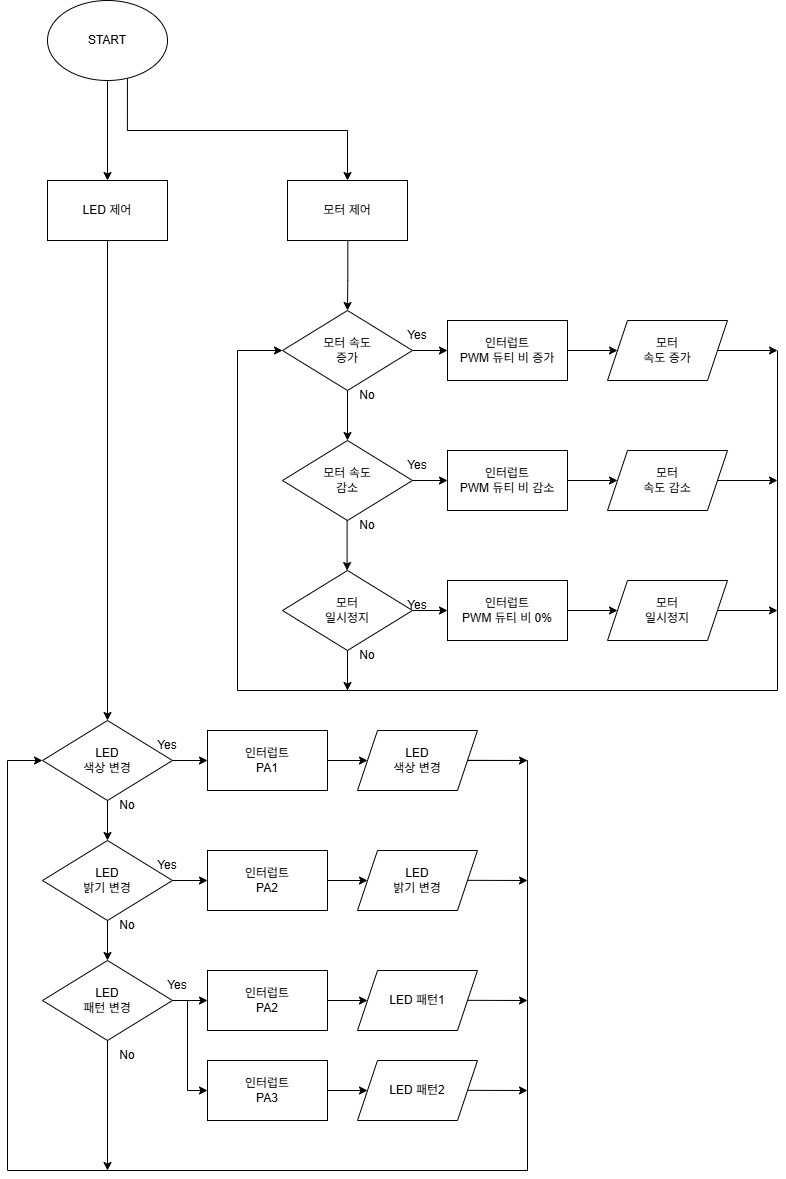

The diagram above was exported from draw.io. Its source (the exported page's mxGraphModel, read from the mxfile embedded in the PNG):
<mxGraphModel dx="1665" dy="777" grid="1" gridSize="10" guides="1" tooltips="1" connect="1" arrows="1" fold="1" page="1" pageScale="1" pageWidth="1169" pageHeight="1654" math="0" shadow="0">
  <root>
    <mxCell id="0" />
    <mxCell id="1" parent="0" />
    <mxCell id="E0XbYRPBbgLEXfHRAXaD-2" parent="1" style="ellipse;whiteSpace=wrap;html=1;" value="START" vertex="1">
      <mxGeometry height="80" width="120" x="240" y="90" as="geometry" />
    </mxCell>
    <mxCell id="sen-mgCPfVpTNAT3daiY-12" edge="1" parent="1" source="E0XbYRPBbgLEXfHRAXaD-2" style="edgeStyle=orthogonalEdgeStyle;rounded=0;orthogonalLoop=1;jettySize=auto;html=1;exitX=0.5;exitY=1;exitDx=0;exitDy=0;" target="sen-mgCPfVpTNAT3daiY-11" value="">
      <mxGeometry relative="1" as="geometry">
        <mxPoint x="300" y="190" as="sourcePoint" />
      </mxGeometry>
    </mxCell>
    <mxCell id="sen-mgCPfVpTNAT3daiY-13" edge="1" parent="1" source="E0XbYRPBbgLEXfHRAXaD-2" style="edgeStyle=orthogonalEdgeStyle;rounded=0;orthogonalLoop=1;jettySize=auto;html=1;exitX=0.666;exitY=0.976;exitDx=0;exitDy=0;exitPerimeter=0;entryX=0.5;entryY=0;entryDx=0;entryDy=0;" target="sen-mgCPfVpTNAT3daiY-14">
      <mxGeometry relative="1" as="geometry">
        <Array as="points">
          <mxPoint x="320" y="220" />
          <mxPoint x="540" y="220" />
        </Array>
        <mxPoint x="330" y="190" as="sourcePoint" />
        <mxPoint x="490" y="270" as="targetPoint" />
      </mxGeometry>
    </mxCell>
    <mxCell id="sen-mgCPfVpTNAT3daiY-6" edge="1" parent="1" source="sen-mgCPfVpTNAT3daiY-3" style="edgeStyle=orthogonalEdgeStyle;rounded=0;orthogonalLoop=1;jettySize=auto;html=1;entryX=0;entryY=0.5;entryDx=0;entryDy=0;" target="oHJoNUbS2Bl3MOflY3EX-9" value="">
      <mxGeometry relative="1" as="geometry">
        <mxPoint x="640" y="440" as="targetPoint" />
      </mxGeometry>
    </mxCell>
    <mxCell id="sen-mgCPfVpTNAT3daiY-8" edge="1" parent="1" source="sen-mgCPfVpTNAT3daiY-3" style="edgeStyle=orthogonalEdgeStyle;rounded=0;orthogonalLoop=1;jettySize=auto;html=1;entryX=0.5;entryY=0;entryDx=0;entryDy=0;" target="oHJoNUbS2Bl3MOflY3EX-7" value="">
      <mxGeometry relative="1" as="geometry">
        <mxPoint x="490" y="530" as="targetPoint" />
      </mxGeometry>
    </mxCell>
    <mxCell id="sen-mgCPfVpTNAT3daiY-3" parent="1" style="rhombus;whiteSpace=wrap;html=1;" value="모터 속도&lt;br&gt;&lt;div&gt;증가&lt;/div&gt;" vertex="1">
      <mxGeometry height="80" width="130" x="475" y="400" as="geometry" />
    </mxCell>
    <mxCell id="sen-mgCPfVpTNAT3daiY-33" edge="1" parent="1" style="edgeStyle=orthogonalEdgeStyle;rounded=0;orthogonalLoop=1;jettySize=auto;html=1;exitX=1;exitY=0.5;exitDx=0;exitDy=0;entryX=0;entryY=0.5;entryDx=0;entryDy=0;" target="oHJoNUbS2Bl3MOflY3EX-31" value="">
      <mxGeometry relative="1" as="geometry">
        <mxPoint x="740" y="440" as="sourcePoint" />
        <mxPoint x="800" y="440" as="targetPoint" />
      </mxGeometry>
    </mxCell>
    <mxCell id="sen-mgCPfVpTNAT3daiY-41" edge="1" parent="1" style="edgeStyle=orthogonalEdgeStyle;rounded=0;orthogonalLoop=1;jettySize=auto;html=1;entryX=0.5;entryY=0;entryDx=0;entryDy=0;" value="">
      <mxGeometry relative="1" as="geometry">
        <mxPoint x="539.6" y="590" as="sourcePoint" />
        <mxPoint x="539.6" y="660" as="targetPoint" />
      </mxGeometry>
    </mxCell>
    <mxCell id="oHJoNUbS2Bl3MOflY3EX-21" edge="1" parent="1" source="sen-mgCPfVpTNAT3daiY-9" style="edgeStyle=orthogonalEdgeStyle;rounded=0;orthogonalLoop=1;jettySize=auto;html=1;entryX=0;entryY=0.5;entryDx=0;entryDy=0;" target="oHJoNUbS2Bl3MOflY3EX-32">
      <mxGeometry relative="1" as="geometry">
        <Array as="points" />
        <mxPoint x="780" y="570" as="targetPoint" />
      </mxGeometry>
    </mxCell>
    <mxCell id="sen-mgCPfVpTNAT3daiY-9" parent="1" style="shape=parallelogram;perimeter=parallelogramPerimeter;whiteSpace=wrap;html=1;fixedSize=1;size=-70;" value="&lt;div&gt;인터럽트&lt;/div&gt;PWM 듀티 비 감소" vertex="1">
      <mxGeometry height="60" width="120" x="640" y="540" as="geometry" />
    </mxCell>
    <mxCell id="sen-mgCPfVpTNAT3daiY-25" edge="1" parent="1" source="sen-mgCPfVpTNAT3daiY-11" style="edgeStyle=orthogonalEdgeStyle;rounded=0;orthogonalLoop=1;jettySize=auto;html=1;" value="">
      <mxGeometry relative="1" as="geometry">
        <mxPoint x="300" y="810" as="targetPoint" />
      </mxGeometry>
    </mxCell>
    <mxCell id="sen-mgCPfVpTNAT3daiY-11" parent="1" style="whiteSpace=wrap;html=1;" value="LED 제어" vertex="1">
      <mxGeometry height="60" width="120" x="240" y="270" as="geometry" />
    </mxCell>
    <mxCell id="sen-mgCPfVpTNAT3daiY-16" edge="1" parent="1" style="edgeStyle=orthogonalEdgeStyle;rounded=0;orthogonalLoop=1;jettySize=auto;html=1;" value="">
      <mxGeometry relative="1" as="geometry">
        <Array as="points">
          <mxPoint x="540.28" y="370" />
          <mxPoint x="540.28" y="370" />
        </Array>
        <mxPoint x="540.3144827586207" y="330" as="sourcePoint" />
        <mxPoint x="540" y="400" as="targetPoint" />
      </mxGeometry>
    </mxCell>
    <mxCell id="sen-mgCPfVpTNAT3daiY-14" parent="1" style="whiteSpace=wrap;html=1;" value="모터 제어" vertex="1">
      <mxGeometry height="60" width="120" x="480" y="270" as="geometry" />
    </mxCell>
    <mxCell id="sen-mgCPfVpTNAT3daiY-29" parent="1" style="text;html=1;whiteSpace=wrap;strokeColor=none;fillColor=none;align=center;verticalAlign=middle;rounded=0;" value="No" vertex="1">
      <mxGeometry height="30" width="60" x="530" y="470" as="geometry" />
    </mxCell>
    <mxCell id="sen-mgCPfVpTNAT3daiY-30" parent="1" style="text;html=1;whiteSpace=wrap;strokeColor=none;fillColor=none;align=center;verticalAlign=middle;rounded=0;" value="Yes" vertex="1">
      <mxGeometry height="30" width="60" x="580" y="410" as="geometry" />
    </mxCell>
    <mxCell id="sen-mgCPfVpTNAT3daiY-34" parent="1" style="text;html=1;whiteSpace=wrap;strokeColor=none;fillColor=none;align=center;verticalAlign=middle;rounded=0;" value="No" vertex="1">
      <mxGeometry height="30" width="60" x="530" y="600" as="geometry" />
    </mxCell>
    <mxCell id="sen-mgCPfVpTNAT3daiY-35" parent="1" style="text;html=1;whiteSpace=wrap;strokeColor=none;fillColor=none;align=center;verticalAlign=middle;rounded=0;" value="Yes" vertex="1">
      <mxGeometry height="30" width="60" x="580" y="540" as="geometry" />
    </mxCell>
    <mxCell id="oHJoNUbS2Bl3MOflY3EX-1" edge="1" parent="1" style="edgeStyle=orthogonalEdgeStyle;rounded=0;orthogonalLoop=1;jettySize=auto;html=1;entryX=0;entryY=0.5;entryDx=0;entryDy=0;" target="sen-mgCPfVpTNAT3daiY-3">
      <mxGeometry relative="1" as="geometry">
        <Array as="points">
          <mxPoint x="540" y="710" />
          <mxPoint x="540" y="780" />
          <mxPoint x="430" y="780" />
          <mxPoint x="430" y="440" />
        </Array>
        <mxPoint x="490.0476190476188" y="710" as="sourcePoint" />
        <mxPoint x="390" y="310" as="targetPoint" />
      </mxGeometry>
    </mxCell>
    <mxCell id="oHJoNUbS2Bl3MOflY3EX-12" edge="1" parent="1" source="oHJoNUbS2Bl3MOflY3EX-7" style="edgeStyle=orthogonalEdgeStyle;rounded=0;orthogonalLoop=1;jettySize=auto;html=1;entryX=0;entryY=0.5;entryDx=0;entryDy=0;" target="sen-mgCPfVpTNAT3daiY-9">
      <mxGeometry relative="1" as="geometry">
        <mxPoint x="610" y="570" as="targetPoint" />
      </mxGeometry>
    </mxCell>
    <mxCell id="oHJoNUbS2Bl3MOflY3EX-7" parent="1" style="rhombus;whiteSpace=wrap;html=1;" value="모터 속도&lt;br&gt;&lt;div&gt;감소&lt;/div&gt;" vertex="1">
      <mxGeometry height="80" width="130" x="475" y="530" as="geometry" />
    </mxCell>
    <mxCell id="oHJoNUbS2Bl3MOflY3EX-16" edge="1" parent="1" source="oHJoNUbS2Bl3MOflY3EX-8" style="edgeStyle=orthogonalEdgeStyle;rounded=0;orthogonalLoop=1;jettySize=auto;html=1;entryX=0;entryY=0.5;entryDx=0;entryDy=0;" target="oHJoNUbS2Bl3MOflY3EX-17" value="">
      <mxGeometry relative="1" as="geometry">
        <Array as="points" />
        <mxPoint x="600" y="700" as="targetPoint" />
      </mxGeometry>
    </mxCell>
    <mxCell id="oHJoNUbS2Bl3MOflY3EX-8" parent="1" style="rhombus;whiteSpace=wrap;html=1;" value="모터&lt;br&gt;&lt;div&gt;일시정지&lt;/div&gt;" vertex="1">
      <mxGeometry height="80" width="130" x="475" y="660" as="geometry" />
    </mxCell>
    <mxCell id="oHJoNUbS2Bl3MOflY3EX-9" parent="1" style="shape=parallelogram;perimeter=parallelogramPerimeter;whiteSpace=wrap;html=1;fixedSize=1;size=-110;" value="&lt;div&gt;&lt;span style=&quot;background-color: transparent; color: light-dark(rgb(0, 0, 0), rgb(255, 255, 255));&quot;&gt;인터럽트&lt;/span&gt;&lt;/div&gt;&lt;span style=&quot;background-color: transparent; color: light-dark(rgb(0, 0, 0), rgb(255, 255, 255));&quot;&gt;PWM 듀티 비 증가&lt;/span&gt;" vertex="1">
      <mxGeometry height="60" width="120" x="640" y="410" as="geometry" />
    </mxCell>
    <mxCell id="oHJoNUbS2Bl3MOflY3EX-22" edge="1" parent="1" source="oHJoNUbS2Bl3MOflY3EX-17" style="edgeStyle=orthogonalEdgeStyle;rounded=0;orthogonalLoop=1;jettySize=auto;html=1;entryX=0;entryY=0.5;entryDx=0;entryDy=0;" target="oHJoNUbS2Bl3MOflY3EX-34">
      <mxGeometry relative="1" as="geometry">
        <mxPoint x="780" y="700" as="targetPoint" />
      </mxGeometry>
    </mxCell>
    <mxCell id="oHJoNUbS2Bl3MOflY3EX-17" parent="1" style="shape=parallelogram;perimeter=parallelogramPerimeter;whiteSpace=wrap;html=1;fixedSize=1;size=-40;" value="&lt;div&gt;인터럽트&lt;/div&gt;PWM 듀티 비 0%" vertex="1">
      <mxGeometry height="60" width="120" x="640" y="670" as="geometry" />
    </mxCell>
    <mxCell id="oHJoNUbS2Bl3MOflY3EX-25" edge="1" parent="1" style="edgeStyle=orthogonalEdgeStyle;rounded=0;orthogonalLoop=1;jettySize=auto;html=1;">
      <mxGeometry relative="1" as="geometry">
        <mxPoint x="900" y="570" as="sourcePoint" />
        <mxPoint x="970" y="570" as="targetPoint" />
      </mxGeometry>
    </mxCell>
    <mxCell id="oHJoNUbS2Bl3MOflY3EX-19" parent="1" style="text;html=1;whiteSpace=wrap;strokeColor=none;fillColor=none;align=center;verticalAlign=middle;rounded=0;" value="Yes" vertex="1">
      <mxGeometry height="30" width="60" x="580" y="680" as="geometry" />
    </mxCell>
    <mxCell id="oHJoNUbS2Bl3MOflY3EX-20" parent="1" style="text;html=1;whiteSpace=wrap;strokeColor=none;fillColor=none;align=center;verticalAlign=middle;rounded=0;" value="No" vertex="1">
      <mxGeometry height="30" width="60" x="530" y="730" as="geometry" />
    </mxCell>
    <mxCell id="oHJoNUbS2Bl3MOflY3EX-28" edge="1" parent="1" source="oHJoNUbS2Bl3MOflY3EX-31" style="endArrow=classic;html=1;rounded=0;" value="">
      <mxGeometry height="50" relative="1" width="50" as="geometry">
        <mxPoint x="900" y="440" as="sourcePoint" />
        <mxPoint x="970" y="440" as="targetPoint" />
      </mxGeometry>
    </mxCell>
    <mxCell id="oHJoNUbS2Bl3MOflY3EX-32" parent="1" style="shape=parallelogram;perimeter=parallelogramPerimeter;whiteSpace=wrap;html=1;fixedSize=1;" value="모터&lt;div&gt;속도 감소&lt;/div&gt;" vertex="1">
      <mxGeometry height="60" width="120" x="800" y="540" as="geometry" />
    </mxCell>
    <mxCell id="oHJoNUbS2Bl3MOflY3EX-35" edge="1" parent="1" source="oHJoNUbS2Bl3MOflY3EX-34" style="edgeStyle=orthogonalEdgeStyle;rounded=0;orthogonalLoop=1;jettySize=auto;html=1;">
      <mxGeometry relative="1" as="geometry">
        <mxPoint x="970" y="700" as="targetPoint" />
      </mxGeometry>
    </mxCell>
    <mxCell id="oHJoNUbS2Bl3MOflY3EX-34" parent="1" style="shape=parallelogram;perimeter=parallelogramPerimeter;whiteSpace=wrap;html=1;fixedSize=1;" value="모터&lt;div&gt;일시정지&lt;/div&gt;" vertex="1">
      <mxGeometry height="60" width="120" x="800" y="670" as="geometry" />
    </mxCell>
    <mxCell id="oHJoNUbS2Bl3MOflY3EX-37" edge="1" parent="1" style="endArrow=classic;html=1;rounded=0;" value="">
      <mxGeometry height="50" relative="1" width="50" as="geometry">
        <mxPoint x="540" y="740" as="sourcePoint" />
        <mxPoint x="540" y="780" as="targetPoint" />
      </mxGeometry>
    </mxCell>
    <mxCell id="oHJoNUbS2Bl3MOflY3EX-38" edge="1" parent="1" style="endArrow=none;html=1;rounded=0;" value="">
      <mxGeometry height="50" relative="1" width="50" as="geometry">
        <Array as="points">
          <mxPoint x="970" y="780" />
        </Array>
        <mxPoint x="540" y="780" as="sourcePoint" />
        <mxPoint x="970" y="440" as="targetPoint" />
      </mxGeometry>
    </mxCell>
    <mxCell id="oHJoNUbS2Bl3MOflY3EX-39" edge="1" parent="1" style="endArrow=classic;html=1;rounded=0;" target="oHJoNUbS2Bl3MOflY3EX-31" value="">
      <mxGeometry height="50" relative="1" width="50" as="geometry">
        <mxPoint x="900" y="440" as="sourcePoint" />
        <mxPoint x="970" y="440" as="targetPoint" />
      </mxGeometry>
    </mxCell>
    <mxCell id="oHJoNUbS2Bl3MOflY3EX-31" parent="1" style="shape=parallelogram;perimeter=parallelogramPerimeter;whiteSpace=wrap;html=1;fixedSize=1;" value="모터&lt;div&gt;속도 증가&lt;/div&gt;" vertex="1">
      <mxGeometry height="60" width="120" x="800" y="410" as="geometry" />
    </mxCell>
    <mxCell id="oHJoNUbS2Bl3MOflY3EX-42" edge="1" parent="1" source="oHJoNUbS2Bl3MOflY3EX-40" style="edgeStyle=orthogonalEdgeStyle;rounded=0;orthogonalLoop=1;jettySize=auto;html=1;" target="oHJoNUbS2Bl3MOflY3EX-41" value="">
      <mxGeometry relative="1" as="geometry" />
    </mxCell>
    <mxCell id="oHJoNUbS2Bl3MOflY3EX-44" edge="1" parent="1" source="oHJoNUbS2Bl3MOflY3EX-40" style="edgeStyle=orthogonalEdgeStyle;rounded=0;orthogonalLoop=1;jettySize=auto;html=1;" target="oHJoNUbS2Bl3MOflY3EX-43" value="">
      <mxGeometry relative="1" as="geometry" />
    </mxCell>
    <mxCell id="oHJoNUbS2Bl3MOflY3EX-40" parent="1" style="rhombus;whiteSpace=wrap;html=1;" value="LED&lt;div&gt;색상 변경&lt;/div&gt;" vertex="1">
      <mxGeometry height="80" width="130" x="235" y="810" as="geometry" />
    </mxCell>
    <mxCell id="oHJoNUbS2Bl3MOflY3EX-52" edge="1" parent="1" source="oHJoNUbS2Bl3MOflY3EX-41" style="edgeStyle=orthogonalEdgeStyle;rounded=0;orthogonalLoop=1;jettySize=auto;html=1;" target="oHJoNUbS2Bl3MOflY3EX-51" value="">
      <mxGeometry relative="1" as="geometry" />
    </mxCell>
    <mxCell id="oHJoNUbS2Bl3MOflY3EX-41" parent="1" style="shape=parallelogram;perimeter=parallelogramPerimeter;whiteSpace=wrap;html=1;fixedSize=1;size=-50;" value="인터럽트&lt;div&gt;PA1&lt;/div&gt;" vertex="1">
      <mxGeometry height="60" width="120" x="400" y="820" as="geometry" />
    </mxCell>
    <mxCell id="oHJoNUbS2Bl3MOflY3EX-46" edge="1" parent="1" source="oHJoNUbS2Bl3MOflY3EX-43" style="edgeStyle=orthogonalEdgeStyle;rounded=0;orthogonalLoop=1;jettySize=auto;html=1;" target="oHJoNUbS2Bl3MOflY3EX-45" value="">
      <mxGeometry relative="1" as="geometry" />
    </mxCell>
    <mxCell id="oHJoNUbS2Bl3MOflY3EX-48" edge="1" parent="1" source="oHJoNUbS2Bl3MOflY3EX-43" style="edgeStyle=orthogonalEdgeStyle;rounded=0;orthogonalLoop=1;jettySize=auto;html=1;" target="oHJoNUbS2Bl3MOflY3EX-47" value="">
      <mxGeometry relative="1" as="geometry" />
    </mxCell>
    <mxCell id="oHJoNUbS2Bl3MOflY3EX-43" parent="1" style="rhombus;whiteSpace=wrap;html=1;" value="LED&lt;div&gt;밝기 변경&lt;/div&gt;" vertex="1">
      <mxGeometry height="80" width="130" x="235" y="930" as="geometry" />
    </mxCell>
    <mxCell id="oHJoNUbS2Bl3MOflY3EX-50" edge="1" parent="1" source="oHJoNUbS2Bl3MOflY3EX-45" style="edgeStyle=orthogonalEdgeStyle;rounded=0;orthogonalLoop=1;jettySize=auto;html=1;" target="oHJoNUbS2Bl3MOflY3EX-49" value="">
      <mxGeometry relative="1" as="geometry" />
    </mxCell>
    <mxCell id="oHJoNUbS2Bl3MOflY3EX-45" parent="1" style="rhombus;whiteSpace=wrap;html=1;" value="LED&lt;div&gt;패턴 변경&lt;/div&gt;" vertex="1">
      <mxGeometry height="80" width="130" x="235" y="1050" as="geometry" />
    </mxCell>
    <mxCell id="oHJoNUbS2Bl3MOflY3EX-55" edge="1" parent="1" source="oHJoNUbS2Bl3MOflY3EX-47" style="edgeStyle=orthogonalEdgeStyle;rounded=0;orthogonalLoop=1;jettySize=auto;html=1;" target="oHJoNUbS2Bl3MOflY3EX-53" value="">
      <mxGeometry relative="1" as="geometry" />
    </mxCell>
    <mxCell id="oHJoNUbS2Bl3MOflY3EX-47" parent="1" style="shape=parallelogram;perimeter=parallelogramPerimeter;whiteSpace=wrap;html=1;fixedSize=1;size=-40;" value="인터럽트&lt;div&gt;PA2&lt;/div&gt;" vertex="1">
      <mxGeometry height="60" width="120" x="400" y="940" as="geometry" />
    </mxCell>
    <mxCell id="oHJoNUbS2Bl3MOflY3EX-56" edge="1" parent="1" source="oHJoNUbS2Bl3MOflY3EX-49" style="edgeStyle=orthogonalEdgeStyle;rounded=0;orthogonalLoop=1;jettySize=auto;html=1;" target="oHJoNUbS2Bl3MOflY3EX-54" value="">
      <mxGeometry relative="1" as="geometry" />
    </mxCell>
    <mxCell id="oHJoNUbS2Bl3MOflY3EX-49" parent="1" style="shape=parallelogram;perimeter=parallelogramPerimeter;whiteSpace=wrap;html=1;fixedSize=1;size=-10;" value="인터럽트&lt;div&gt;PA2&lt;/div&gt;" vertex="1">
      <mxGeometry height="60" width="120" x="400" y="1060" as="geometry" />
    </mxCell>
    <mxCell id="oHJoNUbS2Bl3MOflY3EX-62" edge="1" parent="1" source="oHJoNUbS2Bl3MOflY3EX-51" style="edgeStyle=orthogonalEdgeStyle;rounded=0;orthogonalLoop=1;jettySize=auto;html=1;entryX=0;entryY=0.5;entryDx=0;entryDy=0;" target="oHJoNUbS2Bl3MOflY3EX-40">
      <mxGeometry relative="1" as="geometry">
        <Array as="points">
          <mxPoint x="720" y="850" />
          <mxPoint x="720" y="1260" />
          <mxPoint x="200" y="1260" />
          <mxPoint x="200" y="850" />
        </Array>
        <mxPoint x="200" y="850" as="targetPoint" />
      </mxGeometry>
    </mxCell>
    <mxCell id="oHJoNUbS2Bl3MOflY3EX-51" parent="1" style="shape=parallelogram;perimeter=parallelogramPerimeter;whiteSpace=wrap;html=1;fixedSize=1;" value="LED&lt;div&gt;색상 변경&lt;/div&gt;" vertex="1">
      <mxGeometry height="60" width="120" x="550" y="820" as="geometry" />
    </mxCell>
    <mxCell id="oHJoNUbS2Bl3MOflY3EX-53" parent="1" style="shape=parallelogram;perimeter=parallelogramPerimeter;whiteSpace=wrap;html=1;fixedSize=1;" value="&lt;div&gt;LED&lt;br&gt;밝기 변경&lt;/div&gt;" vertex="1">
      <mxGeometry height="60" width="120" x="550" y="940" as="geometry" />
    </mxCell>
    <mxCell id="oHJoNUbS2Bl3MOflY3EX-54" parent="1" style="shape=parallelogram;perimeter=parallelogramPerimeter;whiteSpace=wrap;html=1;fixedSize=1;" value="&lt;div&gt;LED 패턴1&lt;/div&gt;" vertex="1">
      <mxGeometry height="60" width="120" x="550" y="1060" as="geometry" />
    </mxCell>
    <mxCell id="oHJoNUbS2Bl3MOflY3EX-60" edge="1" parent="1" source="oHJoNUbS2Bl3MOflY3EX-57" style="edgeStyle=orthogonalEdgeStyle;rounded=0;orthogonalLoop=1;jettySize=auto;html=1;" target="oHJoNUbS2Bl3MOflY3EX-59" value="">
      <mxGeometry relative="1" as="geometry" />
    </mxCell>
    <mxCell id="oHJoNUbS2Bl3MOflY3EX-57" parent="1" style="shape=parallelogram;perimeter=parallelogramPerimeter;whiteSpace=wrap;html=1;fixedSize=1;size=-10;" value="인터럽트&lt;div&gt;PA3&lt;/div&gt;" vertex="1">
      <mxGeometry height="60" width="120" x="400" y="1150" as="geometry" />
    </mxCell>
    <mxCell id="oHJoNUbS2Bl3MOflY3EX-58" edge="1" parent="1" style="endArrow=classic;html=1;rounded=0;entryX=0;entryY=0.5;entryDx=0;entryDy=0;" target="oHJoNUbS2Bl3MOflY3EX-57" value="">
      <mxGeometry height="50" relative="1" width="50" as="geometry">
        <Array as="points">
          <mxPoint x="380" y="1180" />
        </Array>
        <mxPoint x="380" y="1090" as="sourcePoint" />
        <mxPoint x="430" y="1040" as="targetPoint" />
      </mxGeometry>
    </mxCell>
    <mxCell id="oHJoNUbS2Bl3MOflY3EX-59" parent="1" style="shape=parallelogram;perimeter=parallelogramPerimeter;whiteSpace=wrap;html=1;fixedSize=1;" value="&lt;div&gt;LED 패턴2&lt;/div&gt;" vertex="1">
      <mxGeometry height="60" width="120" x="550" y="1150" as="geometry" />
    </mxCell>
    <mxCell id="oHJoNUbS2Bl3MOflY3EX-63" edge="1" parent="1" style="endArrow=classic;html=1;rounded=0;" value="">
      <mxGeometry height="50" relative="1" width="50" as="geometry">
        <mxPoint x="660" y="849.83" as="sourcePoint" />
        <mxPoint x="720" y="850" as="targetPoint" />
      </mxGeometry>
    </mxCell>
    <mxCell id="oHJoNUbS2Bl3MOflY3EX-64" edge="1" parent="1" style="endArrow=classic;html=1;rounded=0;" value="">
      <mxGeometry height="50" relative="1" width="50" as="geometry">
        <mxPoint x="660" y="969.83" as="sourcePoint" />
        <mxPoint x="720" y="970" as="targetPoint" />
      </mxGeometry>
    </mxCell>
    <mxCell id="oHJoNUbS2Bl3MOflY3EX-65" edge="1" parent="1" style="endArrow=classic;html=1;rounded=0;" value="">
      <mxGeometry height="50" relative="1" width="50" as="geometry">
        <mxPoint x="660" y="1089.83" as="sourcePoint" />
        <mxPoint x="720" y="1090" as="targetPoint" />
      </mxGeometry>
    </mxCell>
    <mxCell id="oHJoNUbS2Bl3MOflY3EX-66" edge="1" parent="1" style="endArrow=classic;html=1;rounded=0;" value="">
      <mxGeometry height="50" relative="1" width="50" as="geometry">
        <mxPoint x="660" y="1179.83" as="sourcePoint" />
        <mxPoint x="720" y="1180" as="targetPoint" />
      </mxGeometry>
    </mxCell>
    <mxCell id="oHJoNUbS2Bl3MOflY3EX-67" edge="1" parent="1" style="endArrow=classic;html=1;rounded=0;" value="">
      <mxGeometry height="50" relative="1" width="50" as="geometry">
        <mxPoint x="300" y="1130" as="sourcePoint" />
        <mxPoint x="300" y="1260" as="targetPoint" />
      </mxGeometry>
    </mxCell>
    <mxCell id="oHJoNUbS2Bl3MOflY3EX-69" parent="1" style="text;html=1;whiteSpace=wrap;strokeColor=none;fillColor=none;align=center;verticalAlign=middle;rounded=0;" value="Yes" vertex="1">
      <mxGeometry height="30" width="60" x="330" y="820" as="geometry" />
    </mxCell>
    <mxCell id="oHJoNUbS2Bl3MOflY3EX-70" parent="1" style="text;html=1;whiteSpace=wrap;strokeColor=none;fillColor=none;align=center;verticalAlign=middle;rounded=0;" value="Yes" vertex="1">
      <mxGeometry height="30" width="60" x="330" y="940" as="geometry" />
    </mxCell>
    <mxCell id="oHJoNUbS2Bl3MOflY3EX-71" parent="1" style="text;html=1;whiteSpace=wrap;strokeColor=none;fillColor=none;align=center;verticalAlign=middle;rounded=0;" value="Yes" vertex="1">
      <mxGeometry height="30" width="60" x="340" y="1060" as="geometry" />
    </mxCell>
    <mxCell id="oHJoNUbS2Bl3MOflY3EX-73" parent="1" style="text;html=1;whiteSpace=wrap;strokeColor=none;fillColor=none;align=center;verticalAlign=middle;rounded=0;" value="No" vertex="1">
      <mxGeometry height="30" width="60" x="290" y="880" as="geometry" />
    </mxCell>
    <mxCell id="oHJoNUbS2Bl3MOflY3EX-74" parent="1" style="text;html=1;whiteSpace=wrap;strokeColor=none;fillColor=none;align=center;verticalAlign=middle;rounded=0;" value="No" vertex="1">
      <mxGeometry height="30" width="60" x="290" y="1000" as="geometry" />
    </mxCell>
    <mxCell id="oHJoNUbS2Bl3MOflY3EX-75" parent="1" style="text;html=1;whiteSpace=wrap;strokeColor=none;fillColor=none;align=center;verticalAlign=middle;rounded=0;" value="No" vertex="1">
      <mxGeometry height="30" width="60" x="290" y="1130" as="geometry" />
    </mxCell>
  </root>
</mxGraphModel>